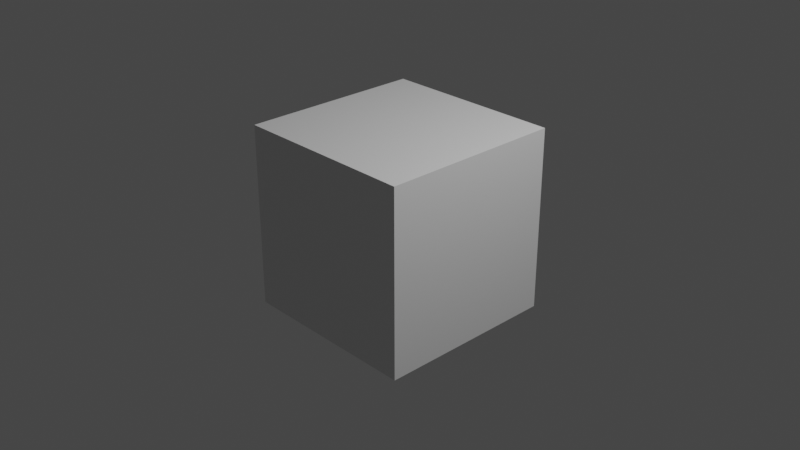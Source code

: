 # Source: sentry2-aim_nat.blend  (saved by Blender 2.92.15; exported with 4.5.12 LTS)
import bpy
from mathutils import Matrix  # noqa: F401  (used for matrix-valued properties, if any)

bpy.ops.wm.read_factory_settings(use_empty=True)
scene = bpy.context.scene
scene.name = 'aim_nat'

# ---- collections
col_collection = bpy.data.collections.new('Collection'); scene.collection.children.link(col_collection)
col_sentry2 = bpy.data.collections.new('sentry2'); scene.collection.children.link(col_sentry2)

# ---- materials (node trees are filled in below, after node groups)
mat_material = bpy.data.materials.new('Material')
mat_material.alpha_threshold = 0.0
mat_material.use_transparent_shadow = False
mat_material.line_color = (0.0, 0.0, 0.0, 1.0)

# ---- material node trees
mat_material.use_nodes = True; mat_material.node_tree.nodes.clear()
_N = mat_material.node_tree.nodes; _L = mat_material.node_tree.links
n0 = _N.new('ShaderNodeOutputMaterial'); n0.name = 'Material Output'; n0.location = (300, 300)
n1 = _N.new('ShaderNodeBsdfPrincipled'); n1.name = 'Principled BSDF'; n1.location = (10, 300)
n1.distribution = 'GGX'
n1.subsurface_method = 'BURLEY'
n1.inputs[2].default_value = 0.4
n1.inputs[3].default_value = 1.45
n1.inputs[27].default_value = (0.0, 0.0, 0.0, 1.0)
n1.inputs[28].default_value = 1.0
_L.new(n1.outputs[0], n0.inputs[0])
n0.is_active_output = True

# ---- world
world_world = bpy.data.worlds.new('World'); scene.world = world_world
world_world.use_nodes = True; world_world.node_tree.nodes.clear()
_N = world_world.node_tree.nodes; _L = world_world.node_tree.links
n0 = _N.new('ShaderNodeOutputWorld'); n0.name = 'World Output'; n0.location = (300, 300)
n1 = _N.new('ShaderNodeBackground'); n1.name = 'Background'; n1.location = (10, 300)
n1.inputs[0].default_value = (0.05088, 0.05088, 0.05088, 1.0)
_L.new(n1.outputs[0], n0.inputs[0])
n0.is_active_output = True
world_world.color = (0.05088, 0.05088, 0.05088)
world_world.use_sun_shadow = False
world_world.sun_shadow_jitter_overblur = 0.0

# ---- cameras
cam_camera = bpy.data.cameras.new('Camera')
cam_camera.clip_end = 100.0
cam_camera.ortho_scale = 7.314

# ---- lights
light_light = bpy.data.lights.new('Light', 'POINT')
light_light.transmission_factor = 0.0
light_light.energy = 1000.0
light_light.shadow_soft_size = 0.1
light_light.shadow_maximum_resolution = 0.006
light_light.use_absolute_resolution = True

# ---- meshes
me_cube = bpy.data.meshes.new('Cube')
me_cube.from_pydata([(1.0, 1.0, 1.0), (1.0, 1.0, -1.0), (1.0, -1.0, 1.0), (1.0, -1.0, -1.0), (-1.0, 1.0, 1.0), (-1.0, 1.0, -1.0), (-1.0, -1.0, 1.0), (-1.0, -1.0, -1.0)], [], [(0, 4, 6, 2), (3, 2, 6, 7), (7, 6, 4, 5), (5, 1, 3, 7), (1, 0, 2, 3), (5, 4, 0, 1)])
_uv = me_cube.uv_layers.new(name='UVMap')
_uv.uv.foreach_set('vector', [0.625, 0.5, 0.875, 0.5, 0.875, 0.75, 0.625, 0.75, 0.375, 0.75, 0.625, 0.75, 0.625, 1.0, 0.375, 1.0, 0.375, 0.0, 0.625, 0.0, 0.625, 0.25, 0.375, 0.25, 0.125, 0.5, 0.375, 0.5, 0.375, 0.75, 0.125, 0.75, 0.375, 0.5, 0.625, 0.5, 0.625, 0.75, 0.375, 0.75, 0.375, 0.25, 0.625, 0.25, 0.625, 0.5, 0.375, 0.5])
me_cube.materials.append(mat_material)
me_cube.use_remesh_preserve_volume = False
me_cube.use_remesh_preserve_attributes = False
me_cube.use_mirror_vertex_groups = False
me_cube.update()
arm_sentry2_qc_skeleton = bpy.data.armatures.new('sentry2.qc_skeleton')  # bones are not reproduced

# ---- objects
ob_sentry2_qc_skeleton_proxy = bpy.data.objects.new('sentry2.qc_skeleton_proxy', arm_sentry2_qc_skeleton)
ob_cube = bpy.data.objects.new('Cube', me_cube)
ob_light = bpy.data.objects.new('Light', light_light)
ob_camera = bpy.data.objects.new('Camera', cam_camera)

# ---- transforms, parenting, visibility, modifiers, constraints
ob_sentry2_qc_skeleton_proxy.location = (0.0, 0.0, 0.0)
ob_sentry2_qc_skeleton_proxy.empty_image_offset = (-0.5, -0.5)
ob_sentry2_qc_skeleton_proxy.lineart.crease_threshold = 0.0
ob_cube.location = (0.0, 0.0, 0.0)
ob_cube.lock_rotations_4d = False
ob_cube.empty_display_type = 'ARROWS'
ob_cube.lineart.crease_threshold = 0.0
ob_light.location = (4.076, 1.005, 5.904)
ob_light.rotation_euler = (0.6503, 0.05522, 1.866)
ob_light.lock_rotations_4d = False
ob_light.empty_display_type = 'ARROWS'
ob_light.color = (0.0, 0.0, 0.0, 0.0)
ob_light.lineart.crease_threshold = 0.0
ob_camera.location = (7.359, -6.926, 4.958)
ob_camera.rotation_euler = (1.109, 0.0, 0.8149)
ob_camera.lock_rotations_4d = False
ob_camera.empty_display_type = 'ARROWS'
ob_camera.color = (0.0, 0.0, 0.0, 0.0)
ob_camera.display_type = 'WIRE'
ob_camera.lineart.crease_threshold = 0.0

# ---- collection membership
scene.collection.objects.link(ob_sentry2_qc_skeleton_proxy)
col_collection.objects.link(ob_cube)
col_collection.objects.link(ob_light)
col_collection.objects.link(ob_camera)

# ---- scene / render settings (as saved in the file)
scene.camera = ob_camera
scene.frame_start = 0; scene.frame_end = 9; scene.frame_set(0)
scene.render.engine = 'BLENDER_EEVEE_NEXT'
scene.cycles.use_denoising = False
scene.cycles.samples = 128
scene.cycles.sampling_pattern = 'TABULATED_SOBOL'
scene.cycles.use_adaptive_sampling = False
scene.cycles.use_light_tree = False
scene.view_settings.view_transform = 'Filmic'
bpy.context.view_layer.update()

